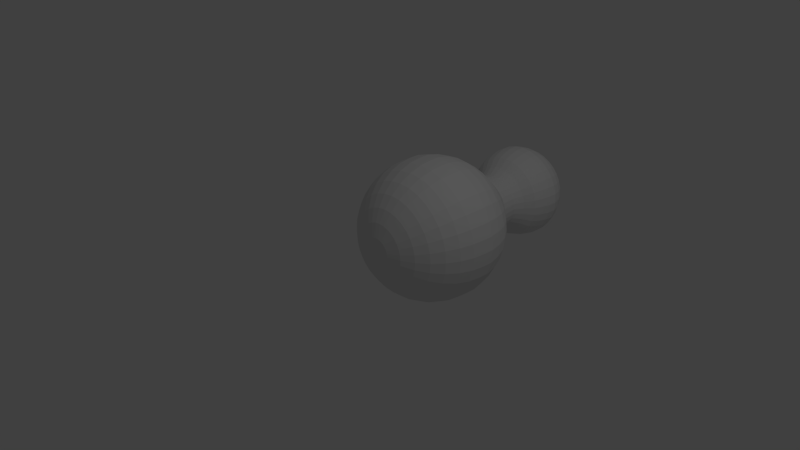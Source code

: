 # Source: Enemy.blend  (saved by Blender 2.71.0; exported with 4.5.12 LTS)
import bpy
from mathutils import Matrix  # noqa: F401  (used for matrix-valued properties, if any)

bpy.ops.wm.read_factory_settings(use_empty=True)
scene = bpy.context.scene
scene.name = 'Scene'

# ---- collections
col_collection_1 = bpy.data.collections.new('Collection 1'); scene.collection.children.link(col_collection_1)

# ---- world
world_world = bpy.data.worlds.new('World'); scene.world = world_world
world_world.color = (0.05088, 0.05088, 0.05088)
world_world.use_sun_shadow = False
world_world.sun_shadow_jitter_overblur = 0.0
world_world.cycles.sampling_method = 'MANUAL'
world_world.cycles.sample_map_resolution = 256

# ---- cameras
cam_camera = bpy.data.cameras.new('Camera')
cam_camera.clip_end = 100.0
cam_camera.lens = 35.0
cam_camera.sensor_width = 32.0
cam_camera.sensor_height = 18.0
cam_camera.ortho_scale = 7.314
cam_camera.dof.focus_distance = 0.0

# ---- lights
light_lamp = bpy.data.lights.new('Lamp', 'POINT')
light_lamp.transmission_factor = 0.0
light_lamp.cutoff_distance = 30.0
light_lamp.energy = 100.0
light_lamp.shadow_buffer_clip_start = 1.001
light_lamp.shadow_soft_size = 0.1
light_lamp.shadow_maximum_resolution = 0.006
light_lamp.use_absolute_resolution = True
light_lamp.cycles.use_multiple_importance_sampling = False

# ---- meshes
me_sphere = bpy.data.meshes.new('Sphere')
me_sphere.from_pydata([(0.1342, 3.446, -0.006652), (0.2599, 3.408, -0.006855), (0.3759, 3.346, -0.006894), (0.4775, 3.262, -0.006767), (0.5608, 3.161, -0.00648), (0.6228, 3.045, -0.006043), (0.661, 2.919, -0.005474), (1.003, 1.029, 0.003838), (0.9842, 0.8343, 0.004979), (0.9273, 0.6467, 0.006202), (0.8349, 0.4738, 0.00746), (0.7105, 0.3223, 0.008706), (0.559, 0.1979, 0.009891), (0.3861, 0.1055, 0.01097), (0.1985, 0.0486, 0.0119), (0.1317, 3.446, 0.01887), (0.2552, 3.408, 0.04322), (0.3689, 3.346, 0.0658), (0.4687, 3.263, 0.08575), (0.5505, 3.161, 0.1023), (0.6113, 3.046, 0.1148), (0.6487, 2.92, 0.1229), (0.9848, 1.03, 0.199), (0.966, 0.8353, 0.1964), (0.9101, 0.6477, 0.1865), (0.8194, 0.4747, 0.1697), (0.6974, 0.323, 0.1467), (0.5487, 0.1985, 0.1183), (0.379, 0.1059, 0.08565), (0.1949, 0.04881, 0.04997), (0.1244, 3.446, 0.04344), (0.2407, 3.408, 0.0914), (0.348, 3.347, 0.1357), (0.442, 3.263, 0.1748), (0.5191, 3.162, 0.207), (0.5764, 3.046, 0.2312), (0.6117, 2.921, 0.2463), (0.9285, 1.031, 0.3868), (0.9108, 0.8364, 0.3805), (0.8581, 0.6486, 0.36), (0.7726, 0.4756, 0.3259), (0.6576, 0.3238, 0.2795), (0.5174, 0.1991, 0.2226), (0.3574, 0.1063, 0.1575), (0.1839, 0.04901, 0.0866), (0.1124, 3.446, 0.06609), (0.2172, 3.409, 0.1358), (0.3138, 3.347, 0.2003), (0.3984, 3.264, 0.2569), (0.4679, 3.163, 0.3035), (0.5195, 3.047, 0.3384), (0.5513, 2.921, 0.3602), (0.8367, 1.032, 0.56), (0.8207, 0.8373, 0.5504), (0.7733, 0.6495, 0.52), (0.6963, 0.4764, 0.4699), (0.5926, 0.3244, 0.4019), (0.4664, 0.1996, 0.3189), (0.3223, 0.1067, 0.2238), (0.166, 0.04919, 0.1204), (0.09615, 3.446, 0.08596), (0.1854, 3.409, 0.1748), (0.2676, 3.347, 0.2569), (0.3397, 3.264, 0.3289), (0.3989, 3.163, 0.3883), (0.4428, 3.047, 0.4326), (0.4699, 2.922, 0.4601), (0.7128, 1.033, 0.7119), (0.6992, 0.8381, 0.6994), (0.6588, 0.6503, 0.6604), (0.5933, 0.4771, 0.5962), (0.5051, 0.325, 0.5094), (0.3975, 0.2001, 0.4033), (0.2749, 0.107, 0.2819), (0.1418, 0.04936, 0.15), (0.07638, 3.447, 0.1023), (0.1466, 3.409, 0.2069), (0.2113, 3.348, 0.3034), (0.268, 3.265, 0.3881), (0.3146, 3.163, 0.4579), (0.3492, 3.048, 0.5099), (0.3705, 2.922, 0.5423), (0.5617, 1.034, 0.8368), (0.551, 0.8388, 0.8219), (0.5192, 0.6509, 0.7757), (0.4676, 0.4776, 0.7), (0.3982, 0.3255, 0.5977), (0.3136, 0.2005, 0.4726), (0.2171, 0.1073, 0.3297), (0.1123, 0.04949, 0.1744), (0.05381, 3.447, 0.1145), (0.1023, 3.409, 0.2307), (0.147, 3.348, 0.338), (0.1862, 3.265, 0.4322), (0.2184, 3.164, 0.5097), (0.2423, 3.048, 0.5675), (0.257, 2.922, 0.6034), (0.3891, 1.034, 0.9297), (0.3817, 0.8393, 0.9131), (0.3598, 0.6514, 0.8616), (0.3241, 0.478, 0.7773), (0.2762, 0.3259, 0.6634), (0.2177, 0.2007, 0.5243), (0.151, 0.1075, 0.3653), (0.07866, 0.04959, 0.1925), (0.02929, 3.447, 0.122), (0.05424, 3.409, 0.2455), (0.07723, 3.348, 0.3594), (0.09738, 3.265, 0.4595), (0.1139, 3.164, 0.5418), (0.1262, 3.048, 0.6031), (0.1338, 2.923, 0.6412), (0.2017, 1.035, 0.9872), (0.1979, 0.8396, 0.9695), (0.1866, 0.6517, 0.9148), (0.1683, 0.4783, 0.8251), (0.1436, 0.3261, 0.7041), (0.1136, 0.2009, 0.5562), (0.0793, 0.1076, 0.3873), (0.0421, 0.04965, 0.2038), (0.003783, 3.447, 0.1246), (0.004197, 3.409, 0.2506), (0.004579, 3.348, 0.3668), (0.004915, 3.265, 0.4689), (0.005191, 3.164, 0.5528), (0.005396, 3.048, 0.6154), (0.005524, 2.923, 0.6543), (0.006683, 1.035, 1.007), (0.006624, 0.8397, 0.989), (0.00644, 0.6518, 0.9331), (0.00614, 0.4784, 0.8416), (0.005734, 0.3262, 0.7181), (0.005238, 0.201, 0.5673), (0.004672, 0.1076, 0.3949), (0.004056, 0.04967, 0.2076), (-0.02174, 3.447, 0.1222), (-0.04588, 3.409, 0.2458), (-0.06812, 3.348, 0.3599), (-0.08761, 3.265, 0.4601), (-0.1036, 3.164, 0.5425), (-0.1155, 3.048, 0.6039), (-0.1228, 2.923, 0.6421), (-0.1885, 1.035, 0.9885), (-0.1848, 0.8396, 0.9707), (-0.1739, 0.6517, 0.9159), (-0.1561, 0.4783, 0.8262), (-0.1323, 0.3261, 0.705), (-0.1032, 0.2009, 0.557), (-0.07001, 0.1076, 0.3878), (-0.03402, 0.04965, 0.204), (-0.04631, 3.447, 0.1148), (-0.09406, 3.409, 0.2314), (-0.1381, 3.348, 0.3389), (-0.1766, 3.265, 0.4334), (-0.2083, 3.164, 0.5111), (-0.2318, 3.048, 0.5691), (-0.2463, 2.922, 0.605), (-0.3762, 1.034, 0.9322), (-0.3689, 0.8393, 0.9155), (-0.3473, 0.6514, 0.8639), (-0.3123, 0.478, 0.7794), (-0.265, 0.3259, 0.6652), (-0.2075, 0.2007, 0.5257), (-0.1419, 0.1075, 0.3663), (-0.07065, 0.04959, 0.193), (-0.06896, 3.447, 0.1028), (-0.1385, 3.409, 0.2078), (-0.2026, 3.348, 0.3047), (-0.2587, 3.265, 0.3899), (-0.3048, 3.163, 0.4599), (-0.3391, 3.048, 0.5122), (-0.3602, 2.922, 0.5447), (-0.5494, 1.034, 0.8404), (-0.5388, 0.8388, 0.8255), (-0.5073, 0.6509, 0.7791), (-0.4563, 0.4776, 0.703), (-0.3875, 0.3255, 0.6002), (-0.3037, 0.2005, 0.4747), (-0.2081, 0.1073, 0.3311), (-0.1044, 0.04949, 0.1751), (-0.08884, 3.446, 0.08657), (-0.1775, 3.409, 0.176), (-0.2592, 3.347, 0.2586), (-0.3308, 3.264, 0.3311), (-0.3895, 3.163, 0.3908), (-0.4332, 3.047, 0.4354), (-0.4601, 2.922, 0.4632), (-0.7014, 1.033, 0.7165), (-0.6878, 0.8381, 0.704), (-0.6477, 0.6503, 0.6647), (-0.5826, 0.4771, 0.6001), (-0.4949, 0.325, 0.5127), (-0.3881, 0.2001, 0.4058), (-0.2663, 0.107, 0.2837), (-0.1341, 0.04936, 0.1509), (-0.1052, 3.446, 0.0668), (-0.2095, 3.409, 0.1372), (-0.3057, 3.347, 0.2023), (-0.39, 3.264, 0.2595), (-0.4592, 3.163, 0.3066), (-0.5106, 3.047, 0.3418), (-0.5422, 2.921, 0.3638), (-0.8262, 1.032, 0.5654), (-0.8103, 0.8373, 0.5558), (-0.7631, 0.6495, 0.525), (-0.6864, 0.4764, 0.4744), (-0.5832, 0.3244, 0.4058), (-0.4575, 0.1996, 0.3219), (-0.3141, 0.1067, 0.2259), (-0.1584, 0.04919, 0.1215), (-0.1173, 3.446, 0.04423), (-0.2334, 3.408, 0.09296), (-0.3403, 3.347, 0.138), (-0.4341, 3.263, 0.1777), (-0.511, 3.162, 0.2104), (-0.5682, 3.046, 0.2349), (-0.6034, 2.921, 0.2503), (-0.9192, 1.031, 0.3928), (-0.9015, 0.8364, 0.3865), (-0.849, 0.6486, 0.3656), (-0.7637, 0.4756, 0.3309), (-0.649, 0.3238, 0.2838), (-0.5092, 0.1991, 0.226), (-0.3497, 0.1063, 0.1598), (-0.1766, 0.04901, 0.08779), (-0.1249, 3.446, 0.01972), (-0.2481, 3.408, 0.04487), (-0.3617, 3.346, 0.0682), (-0.4613, 3.263, 0.08881), (-0.5431, 3.161, 0.1059), (-0.6038, 3.046, 0.1188), (-0.6412, 2.92, 0.1271), (-0.9767, 1.03, 0.2054), (-0.9579, 0.8353, 0.2027), (-0.9021, 0.6477, 0.1925), (-0.8115, 0.4747, 0.1751), (-0.6897, 0.323, 0.1513), (-0.5411, 0.1985, 0.1219), (-0.3717, 0.1059, 0.08812), (-0.1878, 0.04881, 0.05123), (-0.1275, 3.446, -0.005793), (-0.2532, 3.408, -0.005169), (-0.3691, 3.346, -0.004446), (-0.4707, 3.262, -0.003651), (-0.5541, 3.161, -0.002816), (-0.6161, 3.045, -0.001972), (-0.6542, 2.919, -0.001152), (-0.9966, 1.029, 0.01041), (-0.9774, 0.8343, 0.01142), (-0.9205, 0.6467, 0.01227), (-0.8281, 0.4738, 0.01292), (-0.7037, 0.3223, 0.01335), (-0.5522, 0.1979, 0.01354), (-0.3793, 0.1055, 0.01348), (-0.1917, 0.0486, 0.01318), (-0.125, 3.446, -0.03132), (-0.2485, 3.407, -0.05524), (-0.3622, 3.345, -0.07714), (-0.4619, 3.262, -0.09617), (-0.5438, 3.16, -0.1116), (-0.6046, 3.044, -0.1229), (-0.642, 2.918, -0.1295), (-0.978, 1.028, -0.1847), (-0.9592, 0.8332, -0.18), (-0.9033, 0.6457, -0.168), (-0.8126, 0.4729, -0.1493), (-0.6906, 0.3215, -0.1246), (-0.5418, 0.1973, -0.09488), (-0.3722, 0.1051, -0.0612), (-0.1881, 0.04839, -0.02489), (-0.1177, 3.446, -0.05588), (-0.234, 3.407, -0.1034), (-0.3413, 3.345, -0.1471), (-0.4353, 3.261, -0.1852), (-0.5124, 3.16, -0.2163), (-0.5697, 3.044, -0.2392), (-0.605, 2.918, -0.253), (-0.9217, 1.027, -0.3725), (-0.904, 0.8322, -0.3641), (-0.8513, 0.6447, -0.3415), (-0.7658, 0.472, -0.3055), (-0.6508, 0.3208, -0.2574), (-0.5106, 0.1967, -0.1992), (-0.3506, 0.1047, -0.1331), (-0.1771, 0.04818, -0.06152), (-0.1056, 3.446, -0.07854), (-0.2105, 3.407, -0.1479), (-0.307, 3.345, -0.2116), (-0.3917, 3.261, -0.2673), (-0.4612, 3.159, -0.3128), (-0.5128, 3.043, -0.3465), (-0.5446, 2.917, -0.3669), (-0.8299, 1.026, -0.5457), (-0.8139, 0.8313, -0.534), (-0.7665, 0.6439, -0.5015), (-0.6894, 0.4713, -0.4495), (-0.5858, 0.3201, -0.3799), (-0.4595, 0.1962, -0.2954), (-0.3155, 0.1043, -0.1993), (-0.1592, 0.048, -0.09531), (-0.08944, 3.445, -0.09841), (-0.1787, 3.407, -0.1868), (-0.2609, 3.344, -0.2682), (-0.333, 3.261, -0.3393), (-0.3921, 3.159, -0.3975), (-0.4361, 3.042, -0.4406), (-0.4632, 2.917, -0.4668), (-0.706, 1.025, -0.6976), (-0.6924, 0.8304, -0.683), (-0.652, 0.6431, -0.6419), (-0.5865, 0.4706, -0.5758), (-0.4982, 0.3195, -0.4873), (-0.3907, 0.1957, -0.3798), (-0.2681, 0.104, -0.2575), (-0.135, 0.04783, -0.125), (-0.06967, 3.445, -0.1147), (-0.1399, 3.407, -0.2189), (-0.2046, 3.344, -0.3147), (-0.2613, 3.26, -0.3985), (-0.3079, 3.158, -0.4672), (-0.3425, 3.042, -0.5179), (-0.3638, 2.916, -0.5489), (-0.5549, 1.025, -0.8225), (-0.5442, 0.8298, -0.8055), (-0.5124, 0.6424, -0.7572), (-0.4608, 0.47, -0.6796), (-0.3914, 0.319, -0.5756), (-0.3068, 0.1954, -0.4492), (-0.2102, 0.1037, -0.3053), (-0.1055, 0.0477, -0.1493), (0.003415, 0.02938, 0.01265), (-0.0471, 3.445, -0.1269), (-0.09561, 3.406, -0.2427), (-0.1403, 3.344, -0.3493), (-0.1795, 3.26, -0.4426), (-0.2117, 3.158, -0.519), (-0.2356, 3.042, -0.5755), (-0.2503, 2.916, -0.61), (-0.3823, 1.024, -0.9155), (-0.3749, 0.8293, -0.8967), (-0.353, 0.642, -0.8431), (-0.3173, 0.4696, -0.7569), (-0.2693, 0.3187, -0.6413), (-0.2109, 0.1951, -0.5009), (-0.1442, 0.1035, -0.3408), (-0.07183, 0.0476, -0.1674), (-0.02259, 3.445, -0.1344), (-0.04753, 3.406, -0.2575), (-0.07052, 3.344, -0.3708), (-0.09066, 3.26, -0.4699), (-0.1072, 3.158, -0.5511), (-0.1195, 3.042, -0.6111), (-0.127, 2.916, -0.6478), (-0.1949, 1.024, -0.973), (-0.1911, 0.829, -0.9531), (-0.1798, 0.6417, -0.8963), (-0.1615, 0.4693, -0.8048), (-0.1368, 0.3184, -0.682), (-0.1068, 0.1949, -0.5328), (-0.07248, 0.1034, -0.3629), (-0.03527, 0.04754, -0.1787), (0.002924, 3.445, -0.137), (0.002511, 3.406, -0.2626), (0.002131, 3.344, -0.3782), (0.001799, 3.26, -0.4793), (0.001527, 3.158, -0.5621), (0.001325, 3.041, -0.6234), (0.001202, 2.915, -0.6609), (0.0001115, 1.024, -0.9929), (0.0001782, 0.8289, -0.9726), (0.0003684, 0.6416, -0.9146), (0.0006754, 0.4692, -0.8213), (0.001087, 0.3184, -0.6961), (0.001587, 0.1948, -0.5438), (0.002157, 0.1034, -0.3704), (0.002774, 0.04752, -0.1825), (0.02845, 3.445, -0.1346), (0.05258, 3.406, -0.2578), (0.07483, 3.344, -0.3712), (0.09432, 3.26, -0.4705), (0.1103, 3.158, -0.5518), (0.1222, 3.042, -0.6119), (0.1295, 2.916, -0.6487), (0.1953, 1.024, -0.9743), (0.1916, 0.829, -0.9543), (0.1807, 0.6417, -0.8975), (0.1629, 0.4693, -0.8058), (0.1391, 0.3184, -0.6829), (0.11, 0.1949, -0.5335), (0.07684, 0.1034, -0.3633), (0.04085, 0.04754, -0.1789), (0.05301, 3.445, -0.1272), (0.1008, 3.406, -0.2434), (0.1448, 3.344, -0.3503), (0.1833, 3.26, -0.4438), (0.215, 3.158, -0.5204), (0.2385, 3.042, -0.5771), (0.253, 2.916, -0.6117), (0.383, 1.024, -0.918), (0.3758, 0.8293, -0.8991), (0.3542, 0.642, -0.8455), (0.3191, 0.4696, -0.759), (0.2719, 0.3187, -0.6431), (0.2143, 0.1951, -0.5023), (0.1487, 0.1035, -0.3418), (0.07748, 0.0476, -0.1679), (0.07567, 3.445, -0.1152), (0.1452, 3.407, -0.2198), (0.2093, 3.344, -0.3161), (0.2655, 3.26, -0.4003), (0.3116, 3.158, -0.4692), (0.3458, 3.042, -0.5202), (0.3669, 2.916, -0.5513), (0.5562, 1.025, -0.8262), (0.5456, 0.8298, -0.8091), (0.5142, 0.6424, -0.7606), (0.4631, 0.47, -0.6827), (0.3943, 0.319, -0.5782), (0.3106, 0.1954, -0.4512), (0.215, 0.1037, -0.3067), (0.1113, 0.0477, -0.15), (0.09554, 3.445, -0.09902), (0.1842, 3.407, -0.188), (0.2659, 3.344, -0.2699), (0.3375, 3.261, -0.3415), (0.3963, 3.159, -0.4001), (0.4399, 3.042, -0.4435), (0.4668, 2.917, -0.4698), (0.7082, 1.025, -0.7023), (0.6946, 0.8304, -0.6876), (0.6545, 0.6431, -0.6462), (0.5894, 0.4706, -0.5797), (0.5018, 0.3195, -0.4906), (0.395, 0.1957, -0.3824), (0.2731, 0.104, -0.2593), (0.1409, 0.04783, -0.1259), (0.1119, 3.446, -0.07925), (0.2162, 3.407, -0.1493), (0.3124, 3.345, -0.2136), (0.3967, 3.261, -0.2699), (0.4659, 3.159, -0.3159), (0.5173, 3.043, -0.3498), (0.5489, 2.917, -0.3704), (0.833, 1.026, -0.5512), (0.8171, 0.8313, -0.5394), (0.7699, 0.6439, -0.5066), (0.6932, 0.4713, -0.454), (0.5901, 0.3201, -0.3837), (0.4643, 0.1962, -0.2985), (0.3209, 0.1043, -0.2014), (0.1653, 0.048, -0.09638), (0.003353, 3.459, -0.006294), (0.124, 3.446, -0.05668), (0.2401, 3.407, -0.105), (0.347, 3.345, -0.1493), (0.4408, 3.261, -0.1881), (0.5177, 3.16, -0.2197), (0.5749, 3.044, -0.2429), (0.6101, 2.918, -0.257), (0.926, 1.027, -0.3786), (0.9083, 0.8322, -0.3701), (0.8558, 0.6447, -0.3471), (0.7705, 0.472, -0.3105), (0.6558, 0.3208, -0.2617), (0.516, 0.1967, -0.2026), (0.3565, 0.1047, -0.1354), (0.1834, 0.04818, -0.06271), (0.1316, 3.446, -0.03216), (0.2548, 3.407, -0.05689), (0.3685, 3.345, -0.07954), (0.468, 3.262, -0.09923), (0.5498, 3.16, -0.1152), (0.6105, 3.044, -0.1268), (0.6479, 2.918, -0.1337), (0.9835, 1.028, -0.1912), (0.9647, 0.8332, -0.1863), (0.9089, 0.6457, -0.174), (0.8184, 0.4729, -0.1547), (0.6965, 0.3215, -0.1292), (0.5479, 0.1973, -0.09846), (0.3785, 0.1051, -0.06366), (0.1946, 0.04839, -0.02615), (0.4, 2.317, -0.00129), (0.3926, 2.317, 0.07611), (0.3703, 2.318, 0.1506), (0.3339, 2.318, 0.2193), (0.2848, 2.318, 0.2796), (0.2248, 2.319, 0.3291), (0.1564, 2.319, 0.366), (0.08203, 2.319, 0.3888), (0.004677, 2.319, 0.3966), (-0.07273, 2.319, 0.3893), (-0.1472, 2.319, 0.367), (-0.2159, 2.319, 0.3305), (-0.2762, 2.318, 0.2814), (-0.3257, 2.318, 0.2215), (-0.3626, 2.318, 0.153), (-0.3854, 2.317, 0.07867), (-0.3933, 2.317, 0.001317), (-0.3859, 2.316, -0.07609), (-0.3636, 2.316, -0.1506), (-0.3271, 2.316, -0.2193), (-0.278, 2.315, -0.2795), (-0.2181, 2.315, -0.329), (-0.1496, 2.315, -0.3659), (-0.07528, 2.315, -0.3887), (0.002071, 2.315, -0.3966), (0.07948, 2.315, -0.3893), (0.154, 2.315, -0.3669), (0.2227, 2.315, -0.3305), (0.2829, 2.315, -0.2814), (0.3324, 2.316, -0.2214), (0.3693, 2.316, -0.153), (0.3921, 2.316, -0.07864), (0.4223, 2.087, -9.605e-05), (0.5938, 1.903, 0.0003563), (0.7653, 1.72, 0.0008085), (0.8898, 1.536, 0.001415), (0.9617, 1.352, 0.002195), (1.004, 1.168, 0.003072), (0.4145, 2.088, 0.08166), (0.5828, 1.904, 0.1156), (0.7511, 1.72, 0.1495), (0.8734, 1.537, 0.1744), (0.9439, 1.353, 0.1892), (0.9852, 1.169, 0.1983), (0.3909, 2.088, 0.1603), (0.5496, 1.905, 0.2264), (0.7083, 1.721, 0.2926), (0.8235, 1.537, 0.3409), (0.89, 1.354, 0.3692), (0.9289, 1.17, 0.3862), (0.3525, 2.089, 0.2329), (0.4953, 1.905, 0.3287), (0.6383, 1.722, 0.4245), (0.7421, 1.538, 0.4944), (0.802, 1.355, 0.5351), (0.837, 1.171, 0.5594), (0.3006, 2.089, 0.2965), (0.4222, 1.906, 0.4184), (0.5439, 1.723, 0.5403), (0.6323, 1.539, 0.6291), (0.6832, 1.355, 0.6807), (0.7131, 1.172, 0.7114), (0.2373, 2.089, 0.3488), (0.333, 1.906, 0.4921), (0.4288, 1.723, 0.6354), (0.4983, 1.54, 0.7398), (0.5384, 1.356, 0.8004), (0.5619, 1.172, 0.8363), (0.165, 2.09, 0.3878), (0.2311, 1.906, 0.547), (0.2973, 1.723, 0.7063), (0.3453, 1.54, 0.8222), (0.373, 1.357, 0.8895), (0.3893, 1.173, 0.9294), (0.08645, 2.09, 0.4119), (0.1205, 1.907, 0.5809), (0.1545, 1.724, 0.7501), (0.1792, 1.54, 0.8732), (0.1934, 1.357, 0.9446), (0.2018, 1.173, 0.9869), (0.004755, 2.09, 0.4202), (0.005321, 1.907, 0.5927), (0.005888, 1.724, 0.7652), (0.006301, 1.54, 0.8908), (0.00654, 1.357, 0.9636), (0.006682, 1.173, 1.007), (-0.077, 2.09, 0.4124), (-0.1099, 1.907, 0.5817), (-0.1428, 1.724, 0.7511), (-0.1667, 1.54, 0.8743), (-0.1805, 1.357, 0.9458), (-0.1886, 1.173, 0.9882), (-0.1557, 2.09, 0.3888), (-0.2208, 1.906, 0.5485), (-0.2859, 1.723, 0.7082), (-0.3332, 1.54, 0.8244), (-0.3604, 1.357, 0.8919), (-0.3764, 1.173, 0.9319), (-0.2282, 2.089, 0.3504), (-0.323, 1.906, 0.4942), (-0.4178, 1.723, 0.6382), (-0.4867, 1.54, 0.743), (-0.5264, 1.356, 0.8039), (-0.5497, 1.172, 0.84), (-0.2919, 2.089, 0.2985), (-0.4127, 1.906, 0.4211), (-0.5336, 1.723, 0.5438), (-0.6214, 1.539, 0.6332), (-0.672, 1.355, 0.6852), (-0.7017, 1.172, 0.7161), (-0.3442, 2.089, 0.2352), (-0.4864, 1.905, 0.3319), (-0.6287, 1.722, 0.4287), (-0.7321, 1.538, 0.4992), (-0.7917, 1.355, 0.5404), (-0.8266, 1.171, 0.5649), (-0.3831, 2.088, 0.1629), (-0.5413, 1.905, 0.23), (-0.6996, 1.721, 0.2972), (-0.8145, 1.537, 0.3462), (-0.8808, 1.354, 0.375), (-0.9196, 1.17, 0.3922), (-0.4072, 2.088, 0.08436), (-0.5753, 1.904, 0.1194), (-0.7434, 1.72, 0.1544), (-0.8655, 1.537, 0.1801), (-0.9359, 1.353, 0.1954), (-0.9772, 1.169, 0.2048), (-0.4155, 2.087, 0.002657), (-0.587, 1.903, 0.004236), (-0.7585, 1.72, 0.005816), (-0.8831, 1.536, 0.007241), (-0.9549, 1.352, 0.008493), (-0.997, 1.168, 0.009647), (-0.4078, 2.087, -0.07909), (-0.576, 1.903, -0.111), (-0.7444, 1.719, -0.1429), (-0.8666, 1.535, -0.1658), (-0.9371, 1.351, -0.1785), (-0.9784, 1.167, -0.1856), (-0.3842, 2.087, -0.1578), (-0.5428, 1.902, -0.2218), (-0.7015, 1.718, -0.2859), (-0.8167, 1.534, -0.3322), (-0.8832, 1.35, -0.3585), (-0.9221, 1.166, -0.3734), (-0.3457, 2.086, -0.2303), (-0.4886, 1.902, -0.3241), (-0.6315, 1.717, -0.4179), (-0.7353, 1.533, -0.4857), (-0.7952, 1.349, -0.5244), (-0.8303, 1.165, -0.5467), (-0.2938, 2.086, -0.294), (-0.4154, 1.901, -0.4138), (-0.5371, 1.717, -0.5337), (-0.6255, 1.532, -0.6204), (-0.6765, 1.348, -0.6701), (-0.7063, 1.164, -0.6987), (-0.2305, 2.085, -0.3463), (-0.3262, 1.901, -0.4875), (-0.422, 1.716, -0.6288), (-0.4915, 1.532, -0.7311), (-0.5316, 1.347, -0.7897), (-0.5551, 1.163, -0.8236), (-0.1582, 2.085, -0.3852), (-0.2243, 1.9, -0.5424), (-0.2905, 1.716, -0.6996), (-0.3385, 1.531, -0.8135), (-0.3662, 1.347, -0.8788), (-0.3825, 1.163, -0.9166), (-0.0797, 2.085, -0.4093), (-0.1137, 1.9, -0.5763), (-0.1477, 1.715, -0.7435), (-0.1724, 1.531, -0.8645), (-0.1867, 1.346, -0.9339), (-0.195, 1.162, -0.9742), (0.002002, 2.085, -0.4176), (0.001442, 1.9, -0.5881), (0.0008813, 1.715, -0.7586), (0.0004754, 1.531, -0.8821), (0.0002426, 1.346, -0.953), (0.0001076, 1.162, -0.994), (0.08375, 2.085, -0.4098), (0.1167, 1.9, -0.5771), (0.1496, 1.715, -0.7444), (0.1735, 1.531, -0.8657), (0.1873, 1.346, -0.9352), (0.1953, 1.162, -0.9755), (0.1624, 2.085, -0.3863), (0.2275, 1.9, -0.5439), (0.2926, 1.716, -0.7015), (0.3399, 1.531, -0.8158), (0.3672, 1.347, -0.8812), (0.3832, 1.163, -0.9192), (0.235, 2.085, -0.3478), (0.3298, 1.901, -0.4897), (0.4246, 1.716, -0.6316), (0.4935, 1.532, -0.7343), (0.5332, 1.347, -0.7932), (0.5565, 1.163, -0.8273), (0.2986, 2.086, -0.2959), (0.4195, 1.901, -0.4165), (0.5404, 1.717, -0.5372), (0.6281, 1.532, -0.6245), (0.6788, 1.348, -0.6745), (0.7085, 1.164, -0.7034), (0.3509, 2.086, -0.2326), (0.4932, 1.902, -0.3273), (0.6355, 1.717, -0.4221), (0.7388, 1.533, -0.4906), (0.7985, 1.349, -0.5297), (0.8334, 1.165, -0.5522), (0.3899, 2.087, -0.1603), (0.5481, 1.902, -0.2254), (0.7063, 1.718, -0.2906), (0.8213, 1.534, -0.3376), (0.8876, 1.35, -0.3643), (0.9264, 1.166, -0.3795), (0.414, 2.087, -0.08179), (0.582, 1.903, -0.1148), (0.7502, 1.719, -0.1478), (0.8722, 1.535, -0.1715), (0.9427, 1.351, -0.1847), (0.984, 1.167, -0.192), (0.4759, 2.437, -0.002205), (0.5829, 2.558, -0.003222), (0.6293, 2.678, -0.00404), (0.6575, 2.799, -0.004797), (0.4671, 2.438, 0.09), (0.5721, 2.558, 0.1099), (0.6177, 2.679, 0.1181), (0.6453, 2.799, 0.1229), (0.4405, 2.438, 0.1787), (0.5395, 2.559, 0.2187), (0.5824, 2.68, 0.2356), (0.6085, 2.8, 0.2457), (0.3971, 2.439, 0.2606), (0.4863, 2.56, 0.3191), (0.525, 2.68, 0.3441), (0.5485, 2.801, 0.359), (0.3386, 2.439, 0.3323), (0.4145, 2.56, 0.4071), (0.4474, 2.681, 0.4392), (0.4674, 2.801, 0.4584), (0.2672, 2.44, 0.3913), (0.3269, 2.56, 0.4795), (0.3528, 2.681, 0.5173), (0.3686, 2.802, 0.54), (0.1856, 2.44, 0.4353), (0.2269, 2.561, 0.5334), (0.2448, 2.681, 0.5755), (0.2557, 2.802, 0.6009), (0.09707, 2.44, 0.4624), (0.1183, 2.561, 0.5667), (0.1275, 2.682, 0.6115), (0.1331, 2.802, 0.6385), (0.004924, 2.44, 0.4718), (0.005274, 2.561, 0.5782), (0.005424, 2.682, 0.6239), (0.005515, 2.802, 0.6515), (-0.08728, 2.44, 0.463), (-0.1078, 2.561, 0.5674), (-0.1167, 2.682, 0.6123), (-0.1221, 2.802, 0.6393), (-0.176, 2.44, 0.4365), (-0.2166, 2.561, 0.5348), (-0.2343, 2.681, 0.5771), (-0.245, 2.802, 0.6025), (-0.2578, 2.44, 0.3931), (-0.317, 2.56, 0.4816), (-0.3427, 2.681, 0.5196), (-0.3583, 2.802, 0.5424), (-0.3296, 2.439, 0.3345), (-0.4051, 2.56, 0.4098), (-0.4378, 2.681, 0.4421), (-0.4577, 2.801, 0.4614), (-0.3886, 2.439, 0.2631), (-0.4774, 2.56, 0.3222), (-0.5159, 2.68, 0.3475), (-0.5393, 2.801, 0.3626), (-0.4326, 2.438, 0.1816), (-0.5313, 2.559, 0.2222), (-0.5741, 2.68, 0.2395), (-0.6002, 2.8, 0.2497), (-0.4597, 2.438, 0.09305), (-0.5646, 2.558, 0.1136), (-0.6101, 2.679, 0.1221), (-0.6378, 2.799, 0.1271), (-0.4691, 2.437, 0.0009004), (-0.5762, 2.558, 0.000587), (-0.6226, 2.678, 7.406e-05), (-0.6508, 2.799, -0.0004984), (-0.4603, 2.437, -0.09131), (-0.5654, 2.557, -0.1125), (-0.6109, 2.678, -0.1221), (-0.6386, 2.798, -0.1282), (-0.4337, 2.436, -0.18), (-0.5328, 2.557, -0.2213), (-0.5757, 2.677, -0.2396), (-0.6018, 2.797, -0.251), (-0.3903, 2.436, -0.2619), (-0.4795, 2.556, -0.3217), (-0.5182, 2.676, -0.348), (-0.5417, 2.797, -0.3643), (-0.3318, 2.435, -0.3336), (-0.4078, 2.556, -0.4098), (-0.4407, 2.676, -0.4431), (-0.4607, 2.796, -0.4637), (-0.2604, 2.435, -0.3926), (-0.3202, 2.555, -0.4821), (-0.3461, 2.675, -0.5213), (-0.3618, 2.796, -0.5453), (-0.1789, 2.435, -0.4366), (-0.2202, 2.555, -0.536), (-0.2381, 2.675, -0.5795), (-0.2489, 2.795, -0.6062), (-0.09033, 2.435, -0.4637), (-0.1116, 2.555, -0.5693), (-0.1208, 2.675, -0.6155), (-0.1264, 2.795, -0.6438), (0.001819, 2.435, -0.4731), (0.001465, 2.555, -0.5808), (0.001311, 2.675, -0.6279), (0.001216, 2.795, -0.6568), (0.09403, 2.435, -0.4644), (0.1146, 2.555, -0.5701), (0.1235, 2.675, -0.6163), (0.1289, 2.795, -0.6446), (0.1827, 2.435, -0.4378), (0.2234, 2.555, -0.5374), (0.241, 2.675, -0.5811), (0.2517, 2.795, -0.6078), (0.2646, 2.435, -0.3944), (0.3238, 2.555, -0.4842), (0.3494, 2.675, -0.5236), (0.365, 2.796, -0.5477), (0.3364, 2.435, -0.3358), (0.4118, 2.556, -0.4124), (0.4445, 2.676, -0.446), (0.4644, 2.796, -0.4667), (0.3954, 2.436, -0.2644), (0.4842, 2.556, -0.3249), (0.5227, 2.676, -0.3514), (0.5461, 2.797, -0.3678), (0.4393, 2.436, -0.1829), (0.5381, 2.557, -0.2248), (0.5809, 2.677, -0.2434), (0.6069, 2.797, -0.255), (0.4665, 2.437, -0.09435), (0.5714, 2.557, -0.1162), (0.6169, 2.678, -0.1261), (0.6445, 2.798, -0.1324), (0.4105, 2.208, -0.000726), (0.403, 2.209, 0.07873), (0.3801, 2.209, 0.1552), (0.3427, 2.21, 0.2257), (0.2922, 2.21, 0.2876), (0.2307, 2.21, 0.3384), (0.1604, 2.211, 0.3763), (0.08412, 2.211, 0.3997), (0.004714, 2.211, 0.4078), (-0.07475, 2.211, 0.4002), (-0.1512, 2.211, 0.3773), (-0.2217, 2.21, 0.3399), (-0.2836, 2.21, 0.2895), (-0.3344, 2.21, 0.2279), (-0.3723, 2.209, 0.1577), (-0.3957, 2.209, 0.08136), (-0.4038, 2.208, 0.00195), (-0.3962, 2.208, -0.07751), (-0.3733, 2.208, -0.154), (-0.3359, 2.207, -0.2245), (-0.2855, 2.207, -0.2863), (-0.2239, 2.207, -0.3372), (-0.1537, 2.206, -0.375), (-0.07737, 2.206, -0.3985), (0.002038, 2.206, -0.4065), (0.0815, 2.206, -0.399), (0.158, 2.206, -0.3761), (0.2285, 2.207, -0.3387), (0.2903, 2.207, -0.2882), (0.3412, 2.207, -0.2267), (0.379, 2.208, -0.1564), (0.4025, 2.208, -0.08013)], [], [(3, 2, 17, 18), (14, 13, 28, 29), (1, 0, 15, 16), (12, 11, 26, 27), (10, 9, 24, 25), (8, 7, 22, 23), (6, 5, 20, 21), (4, 3, 18, 19), (2, 1, 16, 17), (13, 12, 27, 28), (11, 10, 25, 26), (9, 8, 23, 24), (709, 6, 21, 713), (5, 4, 19, 20), (24, 23, 38, 39), (713, 21, 36, 717), (20, 19, 34, 35), (18, 17, 32, 33), (29, 28, 43, 44), (16, 15, 30, 31), (27, 26, 41, 42), (25, 24, 39, 40), (23, 22, 37, 38), (21, 20, 35, 36), (19, 18, 33, 34), (17, 16, 31, 32), (28, 27, 42, 43), (26, 25, 40, 41), (39, 38, 53, 54), (717, 36, 51, 721), (35, 34, 49, 50), (33, 32, 47, 48), (44, 43, 58, 59), (31, 30, 45, 46), (42, 41, 56, 57), (40, 39, 54, 55), (38, 37, 52, 53), (36, 35, 50, 51), (34, 33, 48, 49), (32, 31, 46, 47), (43, 42, 57, 58), (41, 40, 55, 56), (54, 53, 68, 69), (721, 51, 66, 725), (50, 49, 64, 65), (48, 47, 62, 63), (59, 58, 73, 74), (46, 45, 60, 61), (57, 56, 71, 72), (55, 54, 69, 70), (53, 52, 67, 68), (51, 50, 65, 66), (49, 48, 63, 64), (47, 46, 61, 62), (58, 57, 72, 73), (56, 55, 70, 71), (69, 68, 83, 84), (725, 66, 81, 729), (65, 64, 79, 80), (63, 62, 77, 78), (74, 73, 88, 89), (61, 60, 75, 76), (72, 71, 86, 87), (70, 69, 84, 85), (68, 67, 82, 83), (66, 65, 80, 81), (64, 63, 78, 79), (62, 61, 76, 77), (73, 72, 87, 88), (71, 70, 85, 86), (84, 83, 98, 99), (729, 81, 96, 733), (80, 79, 94, 95), (78, 77, 92, 93), (89, 88, 103, 104), (76, 75, 90, 91), (87, 86, 101, 102), (85, 84, 99, 100), (83, 82, 97, 98), (81, 80, 95, 96), (79, 78, 93, 94), (77, 76, 91, 92), (88, 87, 102, 103), (86, 85, 100, 101), (99, 98, 113, 114), (733, 96, 111, 737), (95, 94, 109, 110), (93, 92, 107, 108), (104, 103, 118, 119), (91, 90, 105, 106), (102, 101, 116, 117), (100, 99, 114, 115), (98, 97, 112, 113), (96, 95, 110, 111), (94, 93, 108, 109), (92, 91, 106, 107), (103, 102, 117, 118), (101, 100, 115, 116), (114, 113, 128, 129), (737, 111, 126, 741), (110, 109, 124, 125), (108, 107, 122, 123), (119, 118, 133, 134), (106, 105, 120, 121), (117, 116, 131, 132), (115, 114, 129, 130), (113, 112, 127, 128), (111, 110, 125, 126), (109, 108, 123, 124), (107, 106, 121, 122), (118, 117, 132, 133), (116, 115, 130, 131), (129, 128, 143, 144), (741, 126, 141, 745), (125, 124, 139, 140), (123, 122, 137, 138), (134, 133, 148, 149), (121, 120, 135, 136), (132, 131, 146, 147), (130, 129, 144, 145), (128, 127, 142, 143), (126, 125, 140, 141), (124, 123, 138, 139), (122, 121, 136, 137), (133, 132, 147, 148), (131, 130, 145, 146), (144, 143, 158, 159), (745, 141, 156, 749), (140, 139, 154, 155), (138, 137, 152, 153), (149, 148, 163, 164), (136, 135, 150, 151), (147, 146, 161, 162), (145, 144, 159, 160), (143, 142, 157, 158), (141, 140, 155, 156), (139, 138, 153, 154), (137, 136, 151, 152), (148, 147, 162, 163), (146, 145, 160, 161), (159, 158, 173, 174), (749, 156, 171, 753), (155, 154, 169, 170), (153, 152, 167, 168), (164, 163, 178, 179), (151, 150, 165, 166), (162, 161, 176, 177), (160, 159, 174, 175), (158, 157, 172, 173), (156, 155, 170, 171), (154, 153, 168, 169), (152, 151, 166, 167), (163, 162, 177, 178), (161, 160, 175, 176), (174, 173, 188, 189), (753, 171, 186, 757), (170, 169, 184, 185), (168, 167, 182, 183), (179, 178, 193, 194), (166, 165, 180, 181), (177, 176, 191, 192), (175, 174, 189, 190), (173, 172, 187, 188), (171, 170, 185, 186), (169, 168, 183, 184), (167, 166, 181, 182), (178, 177, 192, 193), (176, 175, 190, 191), (189, 188, 203, 204), (757, 186, 201, 761), (185, 184, 199, 200), (183, 182, 197, 198), (194, 193, 208, 209), (181, 180, 195, 196), (192, 191, 206, 207), (190, 189, 204, 205), (188, 187, 202, 203), (186, 185, 200, 201), (184, 183, 198, 199), (182, 181, 196, 197), (193, 192, 207, 208), (191, 190, 205, 206), (204, 203, 218, 219), (761, 201, 216, 765), (200, 199, 214, 215), (198, 197, 212, 213), (209, 208, 223, 224), (196, 195, 210, 211), (207, 206, 221, 222), (205, 204, 219, 220), (203, 202, 217, 218), (201, 200, 215, 216), (199, 198, 213, 214), (197, 196, 211, 212), (208, 207, 222, 223), (206, 205, 220, 221), (219, 218, 233, 234), (765, 216, 231, 769), (215, 214, 229, 230), (213, 212, 227, 228), (224, 223, 238, 239), (211, 210, 225, 226), (222, 221, 236, 237), (220, 219, 234, 235), (218, 217, 232, 233), (216, 215, 230, 231), (214, 213, 228, 229), (212, 211, 226, 227), (223, 222, 237, 238), (221, 220, 235, 236), (234, 233, 248, 249), (769, 231, 246, 773), (230, 229, 244, 245), (228, 227, 242, 243), (239, 238, 253, 254), (226, 225, 240, 241), (237, 236, 251, 252), (235, 234, 249, 250), (233, 232, 247, 248), (231, 230, 245, 246), (229, 228, 243, 244), (227, 226, 241, 242), (238, 237, 252, 253), (236, 235, 250, 251), (249, 248, 263, 264), (773, 246, 261, 777), (245, 244, 259, 260), (243, 242, 257, 258), (254, 253, 268, 269), (241, 240, 255, 256), (252, 251, 266, 267), (250, 249, 264, 265), (248, 247, 262, 263), (246, 245, 260, 261), (244, 243, 258, 259), (242, 241, 256, 257), (253, 252, 267, 268), (251, 250, 265, 266), (264, 263, 278, 279), (777, 261, 276, 781), (260, 259, 274, 275), (258, 257, 272, 273), (269, 268, 283, 284), (256, 255, 270, 271), (267, 266, 281, 282), (265, 264, 279, 280), (263, 262, 277, 278), (261, 260, 275, 276), (259, 258, 273, 274), (257, 256, 271, 272), (268, 267, 282, 283), (266, 265, 280, 281), (279, 278, 293, 294), (781, 276, 291, 785), (275, 274, 289, 290), (273, 272, 287, 288), (284, 283, 298, 299), (271, 270, 285, 286), (282, 281, 296, 297), (280, 279, 294, 295), (278, 277, 292, 293), (276, 275, 290, 291), (274, 273, 288, 289), (272, 271, 286, 287), (283, 282, 297, 298), (281, 280, 295, 296), (294, 293, 308, 309), (785, 291, 306, 789), (290, 289, 304, 305), (288, 287, 302, 303), (299, 298, 313, 314), (286, 285, 300, 301), (297, 296, 311, 312), (295, 294, 309, 310), (293, 292, 307, 308), (291, 290, 305, 306), (289, 288, 303, 304), (287, 286, 301, 302), (298, 297, 312, 313), (296, 295, 310, 311), (309, 308, 323, 324), (789, 306, 321, 793), (305, 304, 319, 320), (303, 302, 317, 318), (314, 313, 328, 329), (301, 300, 315, 316), (312, 311, 326, 327), (310, 309, 324, 325), (308, 307, 322, 323), (306, 305, 320, 321), (304, 303, 318, 319), (302, 301, 316, 317), (313, 312, 327, 328), (311, 310, 325, 326), (324, 323, 339, 340), (793, 321, 337, 797), (320, 319, 335, 336), (318, 317, 333, 334), (329, 328, 344, 345), (316, 315, 331, 332), (327, 326, 342, 343), (325, 324, 340, 341), (323, 322, 338, 339), (321, 320, 336, 337), (319, 318, 334, 335), (317, 316, 332, 333), (328, 327, 343, 344), (326, 325, 341, 342), (340, 339, 354, 355), (797, 337, 352, 801), (336, 335, 350, 351), (334, 333, 348, 349), (345, 344, 359, 360), (332, 331, 346, 347), (343, 342, 357, 358), (341, 340, 355, 356), (339, 338, 353, 354), (337, 336, 351, 352), (335, 334, 349, 350), (333, 332, 347, 348), (344, 343, 358, 359), (342, 341, 356, 357), (355, 354, 369, 370), (801, 352, 367, 805), (351, 350, 365, 366), (349, 348, 363, 364), (360, 359, 374, 375), (347, 346, 361, 362), (358, 357, 372, 373), (356, 355, 370, 371), (354, 353, 368, 369), (352, 351, 366, 367), (350, 349, 364, 365), (348, 347, 362, 363), (359, 358, 373, 374), (357, 356, 371, 372), (370, 369, 384, 385), (805, 367, 382, 809), (366, 365, 380, 381), (364, 363, 378, 379), (375, 374, 389, 390), (362, 361, 376, 377), (373, 372, 387, 388), (371, 370, 385, 386), (369, 368, 383, 384), (367, 366, 381, 382), (365, 364, 379, 380), (363, 362, 377, 378), (374, 373, 388, 389), (372, 371, 386, 387), (385, 384, 399, 400), (809, 382, 397, 813), (381, 380, 395, 396), (379, 378, 393, 394), (390, 389, 404, 405), (377, 376, 391, 392), (388, 387, 402, 403), (386, 385, 400, 401), (384, 383, 398, 399), (382, 381, 396, 397), (380, 379, 394, 395), (378, 377, 392, 393), (389, 388, 403, 404), (387, 386, 401, 402), (400, 399, 414, 415), (813, 397, 412, 817), (396, 395, 410, 411), (394, 393, 408, 409), (405, 404, 419, 420), (392, 391, 406, 407), (403, 402, 417, 418), (401, 400, 415, 416), (399, 398, 413, 414), (397, 396, 411, 412), (395, 394, 409, 410), (393, 392, 407, 408), (404, 403, 418, 419), (402, 401, 416, 417), (415, 414, 429, 430), (817, 412, 427, 821), (411, 410, 425, 426), (409, 408, 423, 424), (420, 419, 434, 435), (407, 406, 421, 422), (418, 417, 432, 433), (416, 415, 430, 431), (414, 413, 428, 429), (412, 411, 426, 427), (410, 409, 424, 425), (408, 407, 422, 423), (419, 418, 433, 434), (417, 416, 431, 432), (430, 429, 444, 445), (821, 427, 442, 825), (426, 425, 440, 441), (424, 423, 438, 439), (435, 434, 449, 450), (422, 421, 436, 437), (433, 432, 447, 448), (431, 430, 445, 446), (429, 428, 443, 444), (427, 426, 441, 442), (425, 424, 439, 440), (423, 422, 437, 438), (434, 433, 448, 449), (432, 431, 446, 447), (445, 444, 460, 461), (825, 442, 458, 829), (441, 440, 456, 457), (439, 438, 454, 455), (450, 449, 465, 466), (437, 436, 452, 453), (448, 447, 463, 464), (446, 445, 461, 462), (444, 443, 459, 460), (442, 441, 457, 458), (440, 439, 455, 456), (438, 437, 453, 454), (449, 448, 464, 465), (447, 446, 462, 463), (461, 460, 475, 476), (829, 458, 473, 833), (457, 456, 471, 472), (455, 454, 469, 470), (466, 465, 480, 481), (453, 452, 467, 468), (464, 463, 478, 479), (462, 461, 476, 477), (460, 459, 474, 475), (458, 457, 472, 473), (456, 455, 470, 471), (454, 453, 468, 469), (465, 464, 479, 480), (463, 462, 477, 478), (330, 14, 29), (0, 451, 15), (330, 29, 44), (15, 451, 30), (330, 44, 59), (30, 451, 45), (330, 59, 74), (45, 451, 60), (330, 74, 89), (60, 451, 75), (330, 89, 104), (75, 451, 90), (330, 104, 119), (90, 451, 105), (330, 119, 134), (105, 451, 120), (330, 134, 149), (120, 451, 135), (330, 149, 164), (135, 451, 150), (330, 164, 179), (150, 451, 165), (330, 179, 194), (165, 451, 180), (330, 194, 209), (180, 451, 195), (330, 209, 224), (195, 451, 210), (330, 224, 239), (210, 451, 225), (330, 239, 254), (225, 451, 240), (330, 254, 269), (240, 451, 255), (330, 269, 284), (255, 451, 270), (330, 284, 299), (270, 451, 285), (330, 299, 314), (285, 451, 300), (330, 314, 329), (300, 451, 315), (330, 329, 345), (315, 451, 331), (330, 345, 360), (331, 451, 346), (330, 360, 375), (346, 451, 361), (330, 375, 390), (361, 451, 376), (330, 390, 405), (376, 451, 391), (330, 405, 420), (391, 451, 406), (330, 420, 435), (406, 451, 421), (330, 435, 450), (421, 451, 436), (330, 450, 466), (436, 451, 452), (330, 466, 481), (452, 451, 467), (476, 475, 8, 9), (833, 473, 6, 709), (472, 471, 4, 5), (470, 469, 2, 3), (481, 480, 13, 14), (468, 467, 0, 1), (479, 478, 11, 12), (477, 476, 9, 10), (475, 474, 7, 8), (473, 472, 5, 6), (471, 470, 3, 4), (330, 481, 14), (469, 468, 1, 2), (480, 479, 12, 13), (467, 451, 0), (478, 477, 10, 11), (834, 482, 483, 835), (835, 483, 484, 836), (836, 484, 485, 837), (837, 485, 486, 838), (838, 486, 487, 839), (839, 487, 488, 840), (840, 488, 489, 841), (841, 489, 490, 842), (842, 490, 491, 843), (843, 491, 492, 844), (844, 492, 493, 845), (845, 493, 494, 846), (846, 494, 495, 847), (847, 495, 496, 848), (848, 496, 497, 849), (849, 497, 498, 850), (850, 498, 499, 851), (851, 499, 500, 852), (852, 500, 501, 853), (853, 501, 502, 854), (854, 502, 503, 855), (855, 503, 504, 856), (856, 504, 505, 857), (857, 505, 506, 858), (858, 506, 507, 859), (859, 507, 508, 860), (860, 508, 509, 861), (861, 509, 510, 862), (862, 510, 511, 863), (863, 511, 512, 864), (864, 512, 513, 865), (865, 513, 482, 834), (7, 519, 525, 22), (519, 518, 524, 525), (518, 517, 523, 524), (517, 516, 522, 523), (516, 515, 521, 522), (515, 514, 520, 521), (22, 525, 531, 37), (525, 524, 530, 531), (524, 523, 529, 530), (523, 522, 528, 529), (522, 521, 527, 528), (521, 520, 526, 527), (37, 531, 537, 52), (531, 530, 536, 537), (530, 529, 535, 536), (529, 528, 534, 535), (528, 527, 533, 534), (527, 526, 532, 533), (52, 537, 543, 67), (537, 536, 542, 543), (536, 535, 541, 542), (535, 534, 540, 541), (534, 533, 539, 540), (533, 532, 538, 539), (67, 543, 549, 82), (543, 542, 548, 549), (542, 541, 547, 548), (541, 540, 546, 547), (540, 539, 545, 546), (539, 538, 544, 545), (82, 549, 555, 97), (549, 548, 554, 555), (548, 547, 553, 554), (547, 546, 552, 553), (546, 545, 551, 552), (545, 544, 550, 551), (97, 555, 561, 112), (555, 554, 560, 561), (554, 553, 559, 560), (553, 552, 558, 559), (552, 551, 557, 558), (551, 550, 556, 557), (112, 561, 567, 127), (561, 560, 566, 567), (560, 559, 565, 566), (559, 558, 564, 565), (558, 557, 563, 564), (557, 556, 562, 563), (127, 567, 573, 142), (567, 566, 572, 573), (566, 565, 571, 572), (565, 564, 570, 571), (564, 563, 569, 570), (563, 562, 568, 569), (142, 573, 579, 157), (573, 572, 578, 579), (572, 571, 577, 578), (571, 570, 576, 577), (570, 569, 575, 576), (569, 568, 574, 575), (157, 579, 585, 172), (579, 578, 584, 585), (578, 577, 583, 584), (577, 576, 582, 583), (576, 575, 581, 582), (575, 574, 580, 581), (172, 585, 591, 187), (585, 584, 590, 591), (584, 583, 589, 590), (583, 582, 588, 589), (582, 581, 587, 588), (581, 580, 586, 587), (187, 591, 597, 202), (591, 590, 596, 597), (590, 589, 595, 596), (589, 588, 594, 595), (588, 587, 593, 594), (587, 586, 592, 593), (202, 597, 603, 217), (597, 596, 602, 603), (596, 595, 601, 602), (595, 594, 600, 601), (594, 593, 599, 600), (593, 592, 598, 599), (217, 603, 609, 232), (603, 602, 608, 609), (602, 601, 607, 608), (601, 600, 606, 607), (600, 599, 605, 606), (599, 598, 604, 605), (232, 609, 615, 247), (609, 608, 614, 615), (608, 607, 613, 614), (607, 606, 612, 613), (606, 605, 611, 612), (605, 604, 610, 611), (247, 615, 621, 262), (615, 614, 620, 621), (614, 613, 619, 620), (613, 612, 618, 619), (612, 611, 617, 618), (611, 610, 616, 617), (262, 621, 627, 277), (621, 620, 626, 627), (620, 619, 625, 626), (619, 618, 624, 625), (618, 617, 623, 624), (617, 616, 622, 623), (277, 627, 633, 292), (627, 626, 632, 633), (626, 625, 631, 632), (625, 624, 630, 631), (624, 623, 629, 630), (623, 622, 628, 629), (292, 633, 639, 307), (633, 632, 638, 639), (632, 631, 637, 638), (631, 630, 636, 637), (630, 629, 635, 636), (629, 628, 634, 635), (307, 639, 645, 322), (639, 638, 644, 645), (638, 637, 643, 644), (637, 636, 642, 643), (636, 635, 641, 642), (635, 634, 640, 641), (322, 645, 651, 338), (645, 644, 650, 651), (644, 643, 649, 650), (643, 642, 648, 649), (642, 641, 647, 648), (641, 640, 646, 647), (338, 651, 657, 353), (651, 650, 656, 657), (650, 649, 655, 656), (649, 648, 654, 655), (648, 647, 653, 654), (647, 646, 652, 653), (353, 657, 663, 368), (657, 656, 662, 663), (656, 655, 661, 662), (655, 654, 660, 661), (654, 653, 659, 660), (653, 652, 658, 659), (368, 663, 669, 383), (663, 662, 668, 669), (662, 661, 667, 668), (661, 660, 666, 667), (660, 659, 665, 666), (659, 658, 664, 665), (383, 669, 675, 398), (669, 668, 674, 675), (668, 667, 673, 674), (667, 666, 672, 673), (666, 665, 671, 672), (665, 664, 670, 671), (398, 675, 681, 413), (675, 674, 680, 681), (674, 673, 679, 680), (673, 672, 678, 679), (672, 671, 677, 678), (671, 670, 676, 677), (413, 681, 687, 428), (681, 680, 686, 687), (680, 679, 685, 686), (679, 678, 684, 685), (678, 677, 683, 684), (677, 676, 682, 683), (428, 687, 693, 443), (687, 686, 692, 693), (686, 685, 691, 692), (685, 684, 690, 691), (684, 683, 689, 690), (683, 682, 688, 689), (443, 693, 699, 459), (693, 692, 698, 699), (692, 691, 697, 698), (691, 690, 696, 697), (690, 689, 695, 696), (689, 688, 694, 695), (459, 699, 705, 474), (699, 698, 704, 705), (698, 697, 703, 704), (697, 696, 702, 703), (696, 695, 701, 702), (695, 694, 700, 701), (474, 705, 519, 7), (705, 704, 518, 519), (704, 703, 517, 518), (703, 702, 516, 517), (702, 701, 515, 516), (701, 700, 514, 515), (482, 706, 710, 483), (706, 707, 711, 710), (707, 708, 712, 711), (708, 709, 713, 712), (483, 710, 714, 484), (710, 711, 715, 714), (711, 712, 716, 715), (712, 713, 717, 716), (484, 714, 718, 485), (714, 715, 719, 718), (715, 716, 720, 719), (716, 717, 721, 720), (485, 718, 722, 486), (718, 719, 723, 722), (719, 720, 724, 723), (720, 721, 725, 724), (486, 722, 726, 487), (722, 723, 727, 726), (723, 724, 728, 727), (724, 725, 729, 728), (487, 726, 730, 488), (726, 727, 731, 730), (727, 728, 732, 731), (728, 729, 733, 732), (488, 730, 734, 489), (730, 731, 735, 734), (731, 732, 736, 735), (732, 733, 737, 736), (489, 734, 738, 490), (734, 735, 739, 738), (735, 736, 740, 739), (736, 737, 741, 740), (490, 738, 742, 491), (738, 739, 743, 742), (739, 740, 744, 743), (740, 741, 745, 744), (491, 742, 746, 492), (742, 743, 747, 746), (743, 744, 748, 747), (744, 745, 749, 748), (492, 746, 750, 493), (746, 747, 751, 750), (747, 748, 752, 751), (748, 749, 753, 752), (493, 750, 754, 494), (750, 751, 755, 754), (751, 752, 756, 755), (752, 753, 757, 756), (494, 754, 758, 495), (754, 755, 759, 758), (755, 756, 760, 759), (756, 757, 761, 760), (495, 758, 762, 496), (758, 759, 763, 762), (759, 760, 764, 763), (760, 761, 765, 764), (496, 762, 766, 497), (762, 763, 767, 766), (763, 764, 768, 767), (764, 765, 769, 768), (497, 766, 770, 498), (766, 767, 771, 770), (767, 768, 772, 771), (768, 769, 773, 772), (498, 770, 774, 499), (770, 771, 775, 774), (771, 772, 776, 775), (772, 773, 777, 776), (499, 774, 778, 500), (774, 775, 779, 778), (775, 776, 780, 779), (776, 777, 781, 780), (500, 778, 782, 501), (778, 779, 783, 782), (779, 780, 784, 783), (780, 781, 785, 784), (501, 782, 786, 502), (782, 783, 787, 786), (783, 784, 788, 787), (784, 785, 789, 788), (502, 786, 790, 503), (786, 787, 791, 790), (787, 788, 792, 791), (788, 789, 793, 792), (503, 790, 794, 504), (790, 791, 795, 794), (791, 792, 796, 795), (792, 793, 797, 796), (504, 794, 798, 505), (794, 795, 799, 798), (795, 796, 800, 799), (796, 797, 801, 800), (505, 798, 802, 506), (798, 799, 803, 802), (799, 800, 804, 803), (800, 801, 805, 804), (506, 802, 806, 507), (802, 803, 807, 806), (803, 804, 808, 807), (804, 805, 809, 808), (507, 806, 810, 508), (806, 807, 811, 810), (807, 808, 812, 811), (808, 809, 813, 812), (508, 810, 814, 509), (810, 811, 815, 814), (811, 812, 816, 815), (812, 813, 817, 816), (509, 814, 818, 510), (814, 815, 819, 818), (815, 816, 820, 819), (816, 817, 821, 820), (510, 818, 822, 511), (818, 819, 823, 822), (819, 820, 824, 823), (820, 821, 825, 824), (511, 822, 826, 512), (822, 823, 827, 826), (823, 824, 828, 827), (824, 825, 829, 828), (512, 826, 830, 513), (826, 827, 831, 830), (827, 828, 832, 831), (828, 829, 833, 832), (513, 830, 706, 482), (830, 831, 707, 706), (831, 832, 708, 707), (832, 833, 709, 708), (514, 834, 835, 520), (520, 835, 836, 526), (526, 836, 837, 532), (532, 837, 838, 538), (538, 838, 839, 544), (544, 839, 840, 550), (550, 840, 841, 556), (556, 841, 842, 562), (562, 842, 843, 568), (568, 843, 844, 574), (574, 844, 845, 580), (580, 845, 846, 586), (586, 846, 847, 592), (592, 847, 848, 598), (598, 848, 849, 604), (604, 849, 850, 610), (610, 850, 851, 616), (616, 851, 852, 622), (622, 852, 853, 628), (628, 853, 854, 634), (634, 854, 855, 640), (640, 855, 856, 646), (646, 856, 857, 652), (652, 857, 858, 658), (658, 858, 859, 664), (664, 859, 860, 670), (670, 860, 861, 676), (676, 861, 862, 682), (682, 862, 863, 688), (688, 863, 864, 694), (694, 864, 865, 700), (700, 865, 834, 514)])
me_sphere.use_remesh_preserve_volume = False
me_sphere.use_remesh_preserve_attributes = False
me_sphere.use_mirror_vertex_groups = False
me_sphere.update()

# ---- objects
ob_sphere = bpy.data.objects.new('Sphere', me_sphere)
ob_lamp = bpy.data.objects.new('Lamp', light_lamp)
ob_camera = bpy.data.objects.new('Camera', cam_camera)

# ---- transforms, parenting, visibility, modifiers, constraints
ob_sphere.location = (0.0, 0.0, 0.0)
ob_sphere.lineart.crease_threshold = 0.0
ob_lamp.location = (4.076, 1.005, 5.904)
ob_lamp.rotation_euler = (0.6503, 0.05522, 1.866)
ob_lamp.lock_rotations_4d = False
ob_lamp.empty_display_type = 'ARROWS'
ob_lamp.color = (0.0, 0.0, 0.0, 0.0)
ob_lamp.lineart.crease_threshold = 0.0
ob_camera.location = (7.481, -6.508, 5.344)
ob_camera.rotation_euler = (1.109, 0.01082, 0.8149)
ob_camera.lock_rotations_4d = False
ob_camera.empty_display_type = 'ARROWS'
ob_camera.color = (0.0, 0.0, 0.0, 0.0)
ob_camera.display_type = 'WIRE'
ob_camera.lineart.crease_threshold = 0.0

# ---- collection membership
col_collection_1.objects.link(ob_sphere)
col_collection_1.objects.link(ob_lamp)
col_collection_1.objects.link(ob_camera)

# ---- scene / render settings (as saved in the file)
scene.camera = ob_camera
scene.frame_start = 1; scene.frame_end = 250; scene.frame_set(1)
scene.render.engine = 'CYCLES'
scene.render.resolution_percentage = 50
scene.render.dither_intensity = 0.0
scene.cycles.use_denoising = False
scene.cycles.samples = 10
scene.cycles.sampling_pattern = 'TABULATED_SOBOL'
scene.cycles.light_sampling_threshold = 0.0
scene.cycles.use_adaptive_sampling = False
scene.cycles.use_light_tree = False
scene.cycles.blur_glossy = 0.0
scene.cycles.volume_bounces = 1
scene.cycles.pixel_filter_type = 'GAUSSIAN'
scene.cycles.sample_clamp_indirect = 0.0
scene.view_settings.view_transform = 'Standard'
bpy.context.view_layer.update()
